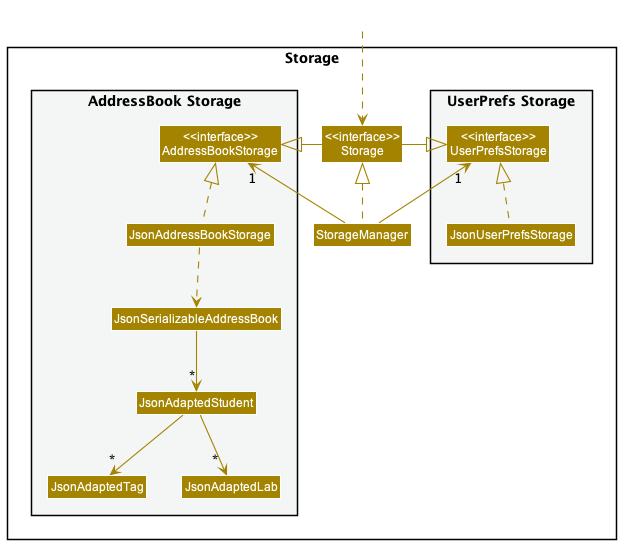

The diagram above was rendered by PlantUML. Its source (embedded in the PNG):
@startuml
!include style.puml
skinparam arrowThickness 1.1
skinparam arrowColor STORAGE_COLOR
skinparam classBackgroundColor STORAGE_COLOR

package Storage{

package "UserPrefs Storage" #F4F6F6{
Class "<<interface>>\nUserPrefsStorage" as UserPrefsStorage
Class JsonUserPrefsStorage
}

Class "<<interface>>\nStorage" as Storage
Class StorageManager

package "AddressBook Storage" #F4F6F6{
Class "<<interface>>\nAddressBookStorage" as AddressBookStorage
Class JsonAddressBookStorage
Class JsonSerializableAddressBook
Class JsonAdaptedStudent
Class JsonAdaptedTag
Class JsonAdaptedLab
}

}

Class HiddenOutside #FFFFFF
HiddenOutside ..> Storage

StorageManager .up.|> Storage
StorageManager -up-> "1" UserPrefsStorage
StorageManager -up-> "1" AddressBookStorage

Storage -left-|> UserPrefsStorage
Storage -right-|> AddressBookStorage

JsonUserPrefsStorage .up.|> UserPrefsStorage
JsonAddressBookStorage .up.|> AddressBookStorage
JsonAddressBookStorage ..> JsonSerializableAddressBook
JsonSerializableAddressBook --> "*" JsonAdaptedStudent
JsonAdaptedStudent --> "~*" JsonAdaptedTag
JsonAdaptedStudent --> "~* " JsonAdaptedLab

@enduml